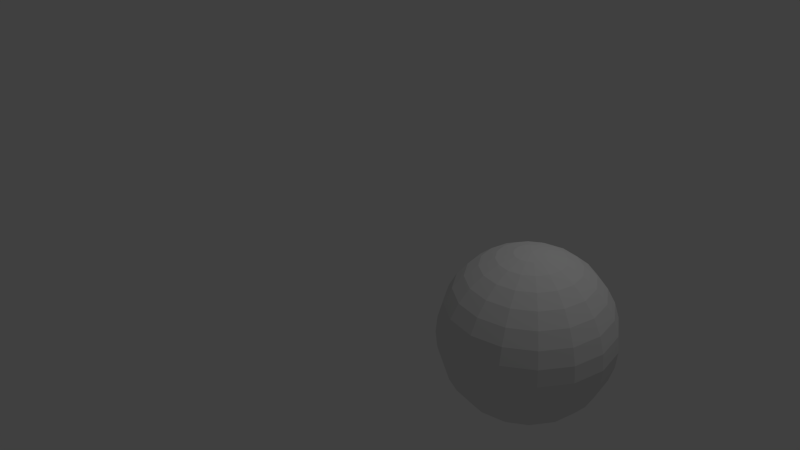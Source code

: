 # Source: basketball.blend  (saved by Blender 2.72.0; exported with 4.5.12 LTS)
import bpy
from mathutils import Matrix  # noqa: F401  (used for matrix-valued properties, if any)

bpy.ops.wm.read_factory_settings(use_empty=True)
scene = bpy.context.scene
scene.name = 'Scene'

# ---- collections
col_collection_1 = bpy.data.collections.new('Collection 1'); scene.collection.children.link(col_collection_1)

# ---- world
world_world = bpy.data.worlds.new('World'); scene.world = world_world
world_world.color = (0.05088, 0.05088, 0.05088)
world_world.use_sun_shadow = False
world_world.sun_shadow_jitter_overblur = 0.0
world_world.cycles.sampling_method = 'MANUAL'
world_world.cycles.sample_map_resolution = 256

# ---- cameras
cam_camera = bpy.data.cameras.new('Camera')
cam_camera.clip_end = 100.0
cam_camera.lens = 35.0
cam_camera.sensor_width = 32.0
cam_camera.sensor_height = 18.0
cam_camera.ortho_scale = 7.314
cam_camera.dof.focus_distance = 0.0
cam_camera.dof.aperture_fstop = 128.0

# ---- lights
light_lamp = bpy.data.lights.new('Lamp', 'POINT')
light_lamp.transmission_factor = 0.0
light_lamp.cutoff_distance = 30.0
light_lamp.energy = 100.0
light_lamp.shadow_buffer_clip_start = 1.001
light_lamp.shadow_soft_size = 0.1
light_lamp.shadow_maximum_resolution = 0.006
light_lamp.use_absolute_resolution = True
light_lamp.cycles.use_multiple_importance_sampling = False

# ---- meshes
me_sphere_001 = bpy.data.meshes.new('Sphere.001')
me_sphere_001.from_pydata([(-0.1951, 0.0, 0.9808), (-0.3827, 0.0, 0.9239), (-0.5556, 0.0, 0.8315), (-0.7071, 0.0, 0.7071), (-0.8315, 0.0, 0.5556), (-0.9239, 0.0, 0.3827), (-0.9808, 0.0, 0.1951), (-1.0, 0.0, 7.55e-08), (-0.9808, 0.0, -0.1951), (-0.9239, 0.0, -0.3827), (-0.8315, 0.0, -0.5556), (-0.7071, 0.0, -0.7071), (-0.5556, 0.0, -0.8315), (-0.3827, 0.0, -0.9239), (-0.1951, 0.0, -0.9808), (-0.1802, 0.07466, 0.9808), (-0.3536, 0.1464, 0.9239), (-0.5133, 0.2126, 0.8315), (-0.6533, 0.2706, 0.7071), (-0.7682, 0.3182, 0.5556), (-0.8536, 0.3536, 0.3827), (-0.9061, 0.3753, 0.1951), (-0.9239, 0.3827, 7.55e-08), (-0.9061, 0.3753, -0.1951), (-0.8536, 0.3536, -0.3827), (-0.7682, 0.3182, -0.5556), (-0.6533, 0.2706, -0.7071), (-0.5133, 0.2126, -0.8315), (-0.3536, 0.1464, -0.9239), (-0.1802, 0.07466, -0.9808), (3.258e-07, 0.0, -1.0), (-0.1379, 0.1379, 0.9808), (-0.2706, 0.2706, 0.9239), (-0.3928, 0.3928, 0.8315), (-0.5, 0.5, 0.7071), (-0.5879, 0.5879, 0.5556), (-0.6533, 0.6533, 0.3827), (-0.6935, 0.6935, 0.1951), (-0.7071, 0.7071, 7.55e-08), (-0.6935, 0.6935, -0.1951), (-0.6533, 0.6533, -0.3827), (-0.5879, 0.5879, -0.5556), (-0.5, 0.5, -0.7071), (-0.3928, 0.3928, -0.8315), (-0.2706, 0.2706, -0.9239), (-0.1379, 0.1379, -0.9808), (-0.07466, 0.1802, 0.9808), (-0.1464, 0.3536, 0.9239), (-0.2126, 0.5133, 0.8315), (-0.2706, 0.6533, 0.7071), (-0.3182, 0.7682, 0.5556), (-0.3536, 0.8536, 0.3827), (-0.3753, 0.9061, 0.1951), (-0.3827, 0.9239, 7.55e-08), (-0.3753, 0.9061, -0.1951), (-0.3536, 0.8536, -0.3827), (-0.3182, 0.7682, -0.5556), (-0.2706, 0.6533, -0.7071), (-0.2126, 0.5133, -0.8315), (-0.1464, 0.3536, -0.9239), (-0.07466, 0.1802, -0.9808), (3.452e-07, 0.1951, 0.9808), (3.824e-07, 0.3827, 0.9239), (3.824e-07, 0.5556, 0.8315), (3.973e-07, 0.7071, 0.7071), (4.122e-07, 0.8315, 0.5556), (3.824e-07, 0.9239, 0.3827), (3.824e-07, 0.9808, 0.1951), (4.42e-07, 1.0, 7.55e-08), (3.824e-07, 0.9808, -0.1951), (4.42e-07, 0.9239, -0.3827), (4.122e-07, 0.8315, -0.5556), (3.973e-07, 0.7071, -0.7071), (3.824e-07, 0.5556, -0.8315), (3.973e-07, 0.3827, -0.9239), (3.452e-07, 0.1951, -0.9808), (0.07466, 0.1802, 0.9808), (0.1464, 0.3536, 0.9239), (0.2126, 0.5133, 0.8315), (0.2706, 0.6533, 0.7071), (0.3182, 0.7682, 0.5556), (0.3536, 0.8536, 0.3827), (0.3753, 0.9061, 0.1951), (0.3827, 0.9239, 7.55e-08), (0.3753, 0.9061, -0.1951), (0.3536, 0.8536, -0.3827), (0.3182, 0.7682, -0.5556), (0.2706, 0.6533, -0.7071), (0.2126, 0.5133, -0.8315), (0.1464, 0.3536, -0.9239), (0.07466, 0.1802, -0.9808), (0.138, 0.1379, 0.9808), (0.2706, 0.2706, 0.9239), (0.3928, 0.3928, 0.8315), (0.5, 0.5, 0.7071), (0.5879, 0.5879, 0.5556), (0.6533, 0.6533, 0.3827), (0.6935, 0.6935, 0.1951), (0.7071, 0.7071, 7.55e-08), (0.6935, 0.6935, -0.1951), (0.6533, 0.6533, -0.3827), (0.5879, 0.5879, -0.5556), (0.5, 0.5, -0.7071), (0.3928, 0.3928, -0.8315), (0.2706, 0.2706, -0.9239), (0.138, 0.1379, -0.9808), (0.1802, 0.07466, 0.9808), (0.3536, 0.1464, 0.9239), (0.5133, 0.2126, 0.8315), (0.6533, 0.2706, 0.7071), (0.7682, 0.3182, 0.5556), (0.8536, 0.3536, 0.3827), (0.9061, 0.3753, 0.1951), (0.9239, 0.3827, 7.55e-08), (0.9061, 0.3753, -0.1951), (0.8536, 0.3536, -0.3827), (0.7682, 0.3182, -0.5556), (0.6533, 0.2706, -0.7071), (0.5133, 0.2126, -0.8315), (0.3536, 0.1464, -0.9239), (0.1802, 0.07466, -0.9808), (0.1951, -6.902e-08, 0.9808), (0.3827, -1.137e-07, 0.9239), (0.5556, -1.435e-07, 0.8315), (0.7071, -8.392e-08, 0.7071), (0.8315, -2.329e-07, 0.5556), (0.9239, -2.031e-07, 0.3827), (0.9808, -1.435e-07, 0.1951), (1.0, -2.329e-07, 7.55e-08), (0.9808, -1.435e-07, -0.1951), (0.9239, -2.627e-07, -0.3827), (0.8315, -2.329e-07, -0.5556), (0.7071, -8.392e-08, -0.7071), (0.5556, -1.584e-07, -0.8315), (0.3827, -1.733e-07, -0.9239), (0.1951, -5.412e-08, -0.9808), (0.1802, -0.07466, 0.9808), (0.3536, -0.1464, 0.9239), (0.5133, -0.2126, 0.8315), (0.6533, -0.2706, 0.7071), (0.7682, -0.3182, 0.5556), (0.8536, -0.3536, 0.3827), (0.9061, -0.3753, 0.1951), (0.9239, -0.3827, 7.55e-08), (0.9061, -0.3753, -0.1951), (0.8536, -0.3536, -0.3827), (0.7682, -0.3182, -0.5556), (0.6533, -0.2706, -0.7071), (0.5133, -0.2126, -0.8315), (0.3536, -0.1464, -0.9239), (0.1802, -0.07466, -0.9808), (0.138, -0.1379, 0.9808), (0.2706, -0.2706, 0.9239), (0.3928, -0.3928, 0.8315), (0.5, -0.5, 0.7071), (0.5879, -0.5879, 0.5556), (0.6533, -0.6533, 0.3827), (0.6935, -0.6935, 0.1951), (0.7071, -0.7071, 7.55e-08), (0.6935, -0.6935, -0.1951), (0.6533, -0.6533, -0.3827), (0.5879, -0.5879, -0.5556), (0.5, -0.5, -0.7071), (0.3928, -0.3928, -0.8315), (0.2706, -0.2706, -0.9239), (0.138, -0.1379, -0.9808), (0.07466, -0.1802, 0.9808), (0.1464, -0.3536, 0.9239), (0.2126, -0.5133, 0.8315), (0.2706, -0.6533, 0.7071), (0.3182, -0.7682, 0.5556), (0.3536, -0.8536, 0.3827), (0.3753, -0.9061, 0.1951), (0.3827, -0.9239, 7.55e-08), (0.3753, -0.9061, -0.1951), (0.3536, -0.8536, -0.3827), (0.3182, -0.7682, -0.5556), (0.2706, -0.6533, -0.7071), (0.2126, -0.5133, -0.8315), (0.1464, -0.3536, -0.9239), (0.07466, -0.1802, -0.9808), (2.409e-07, -0.1951, 0.9808), (1.738e-07, -0.3827, 0.9239), (6.951e-08, -0.5556, 0.8315), (8.441e-08, -0.7071, 0.7071), (-9.441e-08, -0.8315, 0.5556), (-3.48e-08, -0.9239, 0.3827), (5.461e-08, -0.9808, 0.1951), (-6.46e-08, -1.0, 7.55e-08), (5.461e-08, -0.9808, -0.1951), (-6.46e-08, -0.9239, -0.3827), (-9.441e-08, -0.8315, -0.5556), (8.441e-08, -0.7071, -0.7071), (6.951e-08, -0.5556, -0.8315), (9.931e-08, -0.3827, -0.9239), (2.632e-07, -0.1951, -0.9808), (2.011e-07, -3.01e-07, 1.0), (-0.07466, -0.1802, 0.9808), (-0.1464, -0.3536, 0.9239), (-0.2126, -0.5133, 0.8315), (-0.2706, -0.6533, 0.7071), (-0.3182, -0.7682, 0.5556), (-0.3536, -0.8536, 0.3827), (-0.3753, -0.9061, 0.1951), (-0.3827, -0.9239, 7.55e-08), (-0.3753, -0.9061, -0.1951), (-0.3536, -0.8536, -0.3827), (-0.3182, -0.7682, -0.5556), (-0.2706, -0.6533, -0.7071), (-0.2126, -0.5133, -0.8315), (-0.1464, -0.3536, -0.9239), (-0.07466, -0.1802, -0.9808), (-0.1379, -0.1379, 0.9808), (-0.2706, -0.2706, 0.9239), (-0.3928, -0.3928, 0.8315), (-0.5, -0.5, 0.7071), (-0.5879, -0.5879, 0.5556), (-0.6533, -0.6533, 0.3827), (-0.6935, -0.6935, 0.1951), (-0.7071, -0.7071, 7.55e-08), (-0.6935, -0.6935, -0.1951), (-0.6533, -0.6533, -0.3827), (-0.5879, -0.5879, -0.5556), (-0.5, -0.5, -0.7071), (-0.3928, -0.3928, -0.8315), (-0.2706, -0.2706, -0.9239), (-0.1379, -0.1379, -0.9808), (-0.1802, -0.07466, 0.9808), (-0.3536, -0.1464, 0.9239), (-0.5133, -0.2126, 0.8315), (-0.6533, -0.2706, 0.7071), (-0.7682, -0.3182, 0.5556), (-0.8536, -0.3536, 0.3827), (-0.9061, -0.3753, 0.1951), (-0.9239, -0.3827, 7.55e-08), (-0.9061, -0.3753, -0.1951), (-0.8536, -0.3536, -0.3827), (-0.7682, -0.3182, -0.5556), (-0.6533, -0.2706, -0.7071), (-0.5133, -0.2126, -0.8315), (-0.3536, -0.1464, -0.9239), (-0.1802, -0.07466, -0.9808)], [], [(2, 1, 16, 17), (13, 12, 27, 28), (11, 10, 25, 26), (9, 8, 23, 24), (7, 6, 21, 22), (5, 4, 19, 20), (3, 2, 17, 18), (14, 13, 28, 29), (1, 0, 15, 16), (12, 11, 26, 27), (10, 9, 24, 25), (8, 7, 22, 23), (6, 5, 20, 21), (4, 3, 18, 19), (23, 22, 38, 39), (21, 20, 36, 37), (19, 18, 34, 35), (17, 16, 32, 33), (28, 27, 43, 44), (26, 25, 41, 42), (24, 23, 39, 40), (22, 21, 37, 38), (20, 19, 35, 36), (18, 17, 33, 34), (29, 28, 44, 45), (16, 15, 31, 32), (27, 26, 42, 43), (25, 24, 40, 41), (39, 38, 53, 54), (37, 36, 51, 52), (35, 34, 49, 50), (33, 32, 47, 48), (44, 43, 58, 59), (42, 41, 56, 57), (40, 39, 54, 55), (38, 37, 52, 53), (36, 35, 50, 51), (34, 33, 48, 49), (45, 44, 59, 60), (32, 31, 46, 47), (43, 42, 57, 58), (41, 40, 55, 56), (54, 53, 68, 69), (52, 51, 66, 67), (50, 49, 64, 65), (48, 47, 62, 63), (59, 58, 73, 74), (57, 56, 71, 72), (55, 54, 69, 70), (53, 52, 67, 68), (51, 50, 65, 66), (49, 48, 63, 64), (60, 59, 74, 75), (47, 46, 61, 62), (58, 57, 72, 73), (56, 55, 70, 71), (69, 68, 83, 84), (67, 66, 81, 82), (65, 64, 79, 80), (63, 62, 77, 78), (74, 73, 88, 89), (72, 71, 86, 87), (70, 69, 84, 85), (68, 67, 82, 83), (66, 65, 80, 81), (64, 63, 78, 79), (75, 74, 89, 90), (62, 61, 76, 77), (73, 72, 87, 88), (71, 70, 85, 86), (84, 83, 98, 99), (82, 81, 96, 97), (80, 79, 94, 95), (78, 77, 92, 93), (89, 88, 103, 104), (87, 86, 101, 102), (85, 84, 99, 100), (83, 82, 97, 98), (81, 80, 95, 96), (79, 78, 93, 94), (90, 89, 104, 105), (77, 76, 91, 92), (88, 87, 102, 103), (86, 85, 100, 101), (99, 98, 113, 114), (97, 96, 111, 112), (95, 94, 109, 110), (93, 92, 107, 108), (104, 103, 118, 119), (102, 101, 116, 117), (100, 99, 114, 115), (98, 97, 112, 113), (96, 95, 110, 111), (94, 93, 108, 109), (105, 104, 119, 120), (92, 91, 106, 107), (103, 102, 117, 118), (101, 100, 115, 116), (114, 113, 128, 129), (112, 111, 126, 127), (110, 109, 124, 125), (108, 107, 122, 123), (119, 118, 133, 134), (117, 116, 131, 132), (115, 114, 129, 130), (113, 112, 127, 128), (111, 110, 125, 126), (109, 108, 123, 124), (120, 119, 134, 135), (107, 106, 121, 122), (118, 117, 132, 133), (116, 115, 130, 131), (129, 128, 143, 144), (127, 126, 141, 142), (125, 124, 139, 140), (123, 122, 137, 138), (134, 133, 148, 149), (132, 131, 146, 147), (130, 129, 144, 145), (128, 127, 142, 143), (126, 125, 140, 141), (124, 123, 138, 139), (135, 134, 149, 150), (122, 121, 136, 137), (133, 132, 147, 148), (131, 130, 145, 146), (144, 143, 158, 159), (142, 141, 156, 157), (140, 139, 154, 155), (138, 137, 152, 153), (149, 148, 163, 164), (147, 146, 161, 162), (145, 144, 159, 160), (143, 142, 157, 158), (141, 140, 155, 156), (139, 138, 153, 154), (150, 149, 164, 165), (137, 136, 151, 152), (148, 147, 162, 163), (146, 145, 160, 161), (159, 158, 173, 174), (157, 156, 171, 172), (155, 154, 169, 170), (153, 152, 167, 168), (164, 163, 178, 179), (162, 161, 176, 177), (160, 159, 174, 175), (158, 157, 172, 173), (156, 155, 170, 171), (154, 153, 168, 169), (165, 164, 179, 180), (152, 151, 166, 167), (163, 162, 177, 178), (161, 160, 175, 176), (174, 173, 188, 189), (172, 171, 186, 187), (170, 169, 184, 185), (168, 167, 182, 183), (179, 178, 193, 194), (177, 176, 191, 192), (175, 174, 189, 190), (173, 172, 187, 188), (171, 170, 185, 186), (169, 168, 183, 184), (180, 179, 194, 195), (167, 166, 181, 182), (178, 177, 192, 193), (176, 175, 190, 191), (189, 188, 204, 205), (187, 186, 202, 203), (185, 184, 200, 201), (183, 182, 198, 199), (194, 193, 209, 210), (192, 191, 207, 208), (190, 189, 205, 206), (188, 187, 203, 204), (186, 185, 201, 202), (184, 183, 199, 200), (195, 194, 210, 211), (182, 181, 197, 198), (193, 192, 208, 209), (191, 190, 206, 207), (205, 204, 219, 220), (203, 202, 217, 218), (201, 200, 215, 216), (199, 198, 213, 214), (210, 209, 224, 225), (208, 207, 222, 223), (206, 205, 220, 221), (204, 203, 218, 219), (202, 201, 216, 217), (200, 199, 214, 215), (211, 210, 225, 226), (198, 197, 212, 213), (209, 208, 223, 224), (207, 206, 221, 222), (220, 219, 234, 235), (218, 217, 232, 233), (216, 215, 230, 231), (214, 213, 228, 229), (225, 224, 239, 240), (223, 222, 237, 238), (221, 220, 235, 236), (219, 218, 233, 234), (217, 216, 231, 232), (215, 214, 229, 230), (226, 225, 240, 241), (213, 212, 227, 228), (224, 223, 238, 239), (222, 221, 236, 237), (0, 196, 15), (30, 14, 29), (30, 29, 45), (15, 196, 31), (30, 45, 60), (31, 196, 46), (30, 60, 75), (46, 196, 61), (30, 75, 90), (61, 196, 76), (30, 90, 105), (76, 196, 91), (30, 105, 120), (91, 196, 106), (30, 120, 135), (106, 196, 121), (30, 135, 150), (121, 196, 136), (30, 150, 165), (136, 196, 151), (30, 165, 180), (151, 196, 166), (30, 180, 195), (166, 196, 181), (30, 195, 211), (181, 196, 197), (30, 211, 226), (197, 196, 212), (30, 226, 241), (212, 196, 227), (235, 234, 7, 8), (233, 232, 5, 6), (231, 230, 3, 4), (30, 241, 14), (229, 228, 1, 2), (240, 239, 12, 13), (227, 196, 0), (238, 237, 10, 11), (236, 235, 8, 9), (234, 233, 6, 7), (232, 231, 4, 5), (230, 229, 2, 3), (241, 240, 13, 14), (228, 227, 0, 1), (239, 238, 11, 12), (237, 236, 9, 10)])
_uv = me_sphere_001.uv_layers.new(name='UVMap')
_uv.uv.foreach_set('vector', [0.5316, 0.03199, 0.5812, 0.03199, 0.5812, 0.08167, 0.5316, 0.08167, 0.5316, 0.03199, 0.5812, 0.03199, 0.5812, 0.08167, 0.5316, 0.08167, 0.5316, 0.03199, 0.5812, 0.03199, 0.5812, 0.08167, 0.5316, 0.08167, 0.5316, 0.03199, 0.5812, 0.03199, 0.5812, 0.08167, 0.5316, 0.08167, 0.5316, 0.03199, 0.5812, 0.03199, 0.5812, 0.08167, 0.5316, 0.08167, 0.5316, 0.03199, 0.5812, 0.03199, 0.5812, 0.08167, 0.5316, 0.08167, 0.5316, 0.03199, 0.5812, 0.03199, 0.5812, 0.08167, 0.5316, 0.08167, 0.5316, 0.03199, 0.5812, 0.03199, 0.5812, 0.08167, 0.5316, 0.08167, 0.5316, 0.03199, 0.5812, 0.03199, 0.5812, 0.08167, 0.5316, 0.08167, 0.5316, 0.03199, 0.5812, 0.03199, 0.5812, 0.08167, 0.5316, 0.08167, 0.5316, 0.03199, 0.5812, 0.03199, 0.5812, 0.08167, 0.5316, 0.08167, 0.5316, 0.03199, 0.5812, 0.03199, 0.5812, 0.08167, 0.5316, 0.08167, 0.5316, 0.03199, 0.5812, 0.03199, 0.5812, 0.08167, 0.5316, 0.08167, 0.5316, 0.03199, 0.5812, 0.03199, 0.5812, 0.08167, 0.5316, 0.08167, 0.5316, 0.03199, 0.5812, 0.03199, 0.5812, 0.08167, 0.5316, 0.08167, 0.5316, 0.03199, 0.5812, 0.03199, 0.5812, 0.08167, 0.5316, 0.08167, 0.5316, 0.03199, 0.5812, 0.03199, 0.5812, 0.08167, 0.5316, 0.08167, 0.5316, 0.03199, 0.5812, 0.03199, 0.5812, 0.08167, 0.5316, 0.08167, 0.5316, 0.03199, 0.5812, 0.03199, 0.5812, 0.08167, 0.5316, 0.08167, 0.5316, 0.03199, 0.5812, 0.03199, 0.5812, 0.08167, 0.5316, 0.08167, 0.5316, 0.03199, 0.5812, 0.03199, 0.5812, 0.08167, 0.5316, 0.08167, 0.5316, 0.03199, 0.5812, 0.03199, 0.5812, 0.08167, 0.5316, 0.08167, 0.5316, 0.03199, 0.5812, 0.03199, 0.5812, 0.08167, 0.5316, 0.08167, 0.5316, 0.03199, 0.5812, 0.03199, 0.5812, 0.08167, 0.5316, 0.08167, 0.5316, 0.03199, 0.5812, 0.03199, 0.5812, 0.08167, 0.5316, 0.08167, 0.5316, 0.03199, 0.5812, 0.03199, 0.5812, 0.08167, 0.5316, 0.08167, 0.5316, 0.03199, 0.5812, 0.03199, 0.5812, 0.08167, 0.5316, 0.08167, 0.5316, 0.03199, 0.5812, 0.03199, 0.5812, 0.08167, 0.5316, 0.08167, 0.05213, 0.6645, 0.1018, 0.6645, 0.1018, 0.7142, 0.05213, 0.7142, 0.05213, 0.6645, 0.1018, 0.6645, 0.1018, 0.7142, 0.05213, 0.7142, 0.05213, 0.6645, 0.1018, 0.6645, 0.1018, 0.7142, 0.05213, 0.7142, 0.05213, 0.6645, 0.1018, 0.6645, 0.1018, 0.7142, 0.05213, 0.7142, 0.05213, 0.6645, 0.1018, 0.6645, 0.1018, 0.7142, 0.05213, 0.7142, 0.05213, 0.6645, 0.1018, 0.6645, 0.1018, 0.7142, 0.05213, 0.7142, 0.05213, 0.6645, 0.1018, 0.6645, 0.1018, 0.7142, 0.05213, 0.7142, 0.05213, 0.6645, 0.1018, 0.6645, 0.1018, 0.7142, 0.05213, 0.7142, 0.05213, 0.6645, 0.1018, 0.6645, 0.1018, 0.7142, 0.05213, 0.7142, 0.05213, 0.6645, 0.1018, 0.6645, 0.1018, 0.7142, 0.05213, 0.7142, 0.05213, 0.6645, 0.1018, 0.6645, 0.1018, 0.7142, 0.05213, 0.7142, 0.05213, 0.6645, 0.1018, 0.6645, 0.1018, 0.7142, 0.05213, 0.7142, 0.05213, 0.6645, 0.1018, 0.6645, 0.1018, 0.7142, 0.05213, 0.7142, 0.05213, 0.6645, 0.1018, 0.6645, 0.1018, 0.7142, 0.05213, 0.7142, 0.05213, 0.6645, 0.1018, 0.6645, 0.1018, 0.7142, 0.05213, 0.7142, 0.05213, 0.6645, 0.1018, 0.6645, 0.1018, 0.7142, 0.05213, 0.7142, 0.05213, 0.6645, 0.1018, 0.6645, 0.1018, 0.7142, 0.05213, 0.7142, 0.05213, 0.6645, 0.1018, 0.6645, 0.1018, 0.7142, 0.05213, 0.7142, 0.05213, 0.6645, 0.1018, 0.6645, 0.1018, 0.7142, 0.05213, 0.7142, 0.05213, 0.6645, 0.1018, 0.6645, 0.1018, 0.7142, 0.05213, 0.7142, 0.05213, 0.6645, 0.1018, 0.6645, 0.1018, 0.7142, 0.05213, 0.7142, 0.05213, 0.6645, 0.1018, 0.6645, 0.1018, 0.7142, 0.05213, 0.7142, 0.05213, 0.6645, 0.1018, 0.6645, 0.1018, 0.7142, 0.05213, 0.7142, 0.05213, 0.6645, 0.1018, 0.6645, 0.1018, 0.7142, 0.05213, 0.7142, 0.05213, 0.6645, 0.1018, 0.6645, 0.1018, 0.7142, 0.05213, 0.7142, 0.05213, 0.6645, 0.1018, 0.6645, 0.1018, 0.7142, 0.05213, 0.7142, 0.05213, 0.6645, 0.1018, 0.6645, 0.1018, 0.7142, 0.05213, 0.7142, 0.05213, 0.6645, 0.1018, 0.6645, 0.1018, 0.7142, 0.05213, 0.7142, 0.5316, 0.03199, 0.5812, 0.03199, 0.5812, 0.08167, 0.5316, 0.08167, 0.5316, 0.03199, 0.5812, 0.03199, 0.5812, 0.08167, 0.5316, 0.08167, 0.5316, 0.03199, 0.5812, 0.03199, 0.5812, 0.08167, 0.5316, 0.08167, 0.5316, 0.03199, 0.5812, 0.03199, 0.5812, 0.08167, 0.5316, 0.08167, 0.5316, 0.03199, 0.5812, 0.03199, 0.5812, 0.08167, 0.5316, 0.08167, 0.5316, 0.03199, 0.5812, 0.03199, 0.5812, 0.08167, 0.5316, 0.08167, 0.5316, 0.03199, 0.5812, 0.03199, 0.5812, 0.08167, 0.5316, 0.08167, 0.5316, 0.03199, 0.5812, 0.03199, 0.5812, 0.08167, 0.5316, 0.08167, 0.5316, 0.03199, 0.5812, 0.03199, 0.5812, 0.08167, 0.5316, 0.08167, 0.5316, 0.03199, 0.5812, 0.03199, 0.5812, 0.08167, 0.5316, 0.08167, 0.5316, 0.03199, 0.5812, 0.03199, 0.5812, 0.08167, 0.5316, 0.08167, 0.5316, 0.03199, 0.5812, 0.03199, 0.5812, 0.08167, 0.5316, 0.08167, 0.5316, 0.03199, 0.5812, 0.03199, 0.5812, 0.08167, 0.5316, 0.08167, 0.5316, 0.03199, 0.5812, 0.03199, 0.5812, 0.08167, 0.5316, 0.08167, 0.5316, 0.03199, 0.5812, 0.03199, 0.5812, 0.08167, 0.5316, 0.08167, 0.5316, 0.03199, 0.5812, 0.03199, 0.5812, 0.08167, 0.5316, 0.08167, 0.5316, 0.03199, 0.5812, 0.03199, 0.5812, 0.08167, 0.5316, 0.08167, 0.5316, 0.03199, 0.5812, 0.03199, 0.5812, 0.08167, 0.5316, 0.08167, 0.5316, 0.03199, 0.5812, 0.03199, 0.5812, 0.08167, 0.5316, 0.08167, 0.5316, 0.03199, 0.5812, 0.03199, 0.5812, 0.08167, 0.5316, 0.08167, 0.5316, 0.03199, 0.5812, 0.03199, 0.5812, 0.08167, 0.5316, 0.08167, 0.5316, 0.03199, 0.5812, 0.03199, 0.5812, 0.08167, 0.5316, 0.08167, 0.5316, 0.03199, 0.5812, 0.03199, 0.5812, 0.08167, 0.5316, 0.08167, 0.5316, 0.03199, 0.5812, 0.03199, 0.5812, 0.08167, 0.5316, 0.08167, 0.5316, 0.03199, 0.5812, 0.03199, 0.5812, 0.08167, 0.5316, 0.08167, 0.5316, 0.03199, 0.5812, 0.03199, 0.5812, 0.08167, 0.5316, 0.08167, 0.5316, 0.03199, 0.5812, 0.03199, 0.5812, 0.08167, 0.5316, 0.08167, 0.5316, 0.03199, 0.5812, 0.03199, 0.5812, 0.08167, 0.5316, 0.08167, 0.5477, 0.4147, 0.5974, 0.4147, 0.5974, 0.4644, 0.5477, 0.4644, 0.5477, 0.4147, 0.5974, 0.4147, 0.5974, 0.4644, 0.5477, 0.4644, 0.5477, 0.4147, 0.5974, 0.4147, 0.5974, 0.4644, 0.5477, 0.4644, 0.5477, 0.4147, 0.5974, 0.4147, 0.5974, 0.4644, 0.5477, 0.4644, 0.5477, 0.4147, 0.5974, 0.4147, 0.5974, 0.4644, 0.5477, 0.4644, 0.5477, 0.4147, 0.5974, 0.4147, 0.5974, 0.4644, 0.5477, 0.4644, 0.5477, 0.4147, 0.5974, 0.4147, 0.5974, 0.4644, 0.5477, 0.4644, 0.5477, 0.4147, 0.5974, 0.4147, 0.5974, 0.4644, 0.5477, 0.4644, 0.5477, 0.4147, 0.5974, 0.4147, 0.5974, 0.4644, 0.5477, 0.4644, 0.5477, 0.4147, 0.5974, 0.4147, 0.5974, 0.4644, 0.5477, 0.4644, 0.5477, 0.4147, 0.5974, 0.4147, 0.5974, 0.4644, 0.5477, 0.4644, 0.5477, 0.4147, 0.5974, 0.4147, 0.5974, 0.4644, 0.5477, 0.4644, 0.5477, 0.4147, 0.5974, 0.4147, 0.5974, 0.4644, 0.5477, 0.4644, 0.5477, 0.4147, 0.5974, 0.4147, 0.5974, 0.4644, 0.5477, 0.4644, 0.5477, 0.4147, 0.5974, 0.4147, 0.5974, 0.4644, 0.5477, 0.4644, 0.5477, 0.4147, 0.5974, 0.4147, 0.5974, 0.4644, 0.5477, 0.4644, 0.5477, 0.4147, 0.5974, 0.4147, 0.5974, 0.4644, 0.5477, 0.4644, 0.5477, 0.4147, 0.5974, 0.4147, 0.5974, 0.4644, 0.5477, 0.4644, 0.5477, 0.4147, 0.5974, 0.4147, 0.5974, 0.4644, 0.5477, 0.4644, 0.5477, 0.4147, 0.5974, 0.4147, 0.5974, 0.4644, 0.5477, 0.4644, 0.5477, 0.4147, 0.5974, 0.4147, 0.5974, 0.4644, 0.5477, 0.4644, 0.5477, 0.4147, 0.5974, 0.4147, 0.5974, 0.4644, 0.5477, 0.4644, 0.5477, 0.4147, 0.5974, 0.4147, 0.5974, 0.4644, 0.5477, 0.4644, 0.5477, 0.4147, 0.5974, 0.4147, 0.5974, 0.4644, 0.5477, 0.4644, 0.5477, 0.4147, 0.5974, 0.4147, 0.5974, 0.4644, 0.5477, 0.4644, 0.5477, 0.4147, 0.5974, 0.4147, 0.5974, 0.4644, 0.5477, 0.4644, 0.5477, 0.4147, 0.5974, 0.4147, 0.5974, 0.4644, 0.5477, 0.4644, 0.5477, 0.4147, 0.5974, 0.4147, 0.5974, 0.4644, 0.5477, 0.4644, 0.5316, 0.03199, 0.5812, 0.03199, 0.5812, 0.08167, 0.5316, 0.08167, 0.5316, 0.03199, 0.5812, 0.03199, 0.5812, 0.08167, 0.5316, 0.08167, 0.5316, 0.03199, 0.5812, 0.03199, 0.5812, 0.08167, 0.5316, 0.08167, 0.5316, 0.03199, 0.5812, 0.03199, 0.5812, 0.08167, 0.5316, 0.08167, 0.5316, 0.03199, 0.5812, 0.03199, 0.5812, 0.08167, 0.5316, 0.08167, 0.5316, 0.03199, 0.5812, 0.03199, 0.5812, 0.08167, 0.5316, 0.08167, 0.5316, 0.03199, 0.5812, 0.03199, 0.5812, 0.08167, 0.5316, 0.08167, 0.5316, 0.03199, 0.5812, 0.03199, 0.5812, 0.08167, 0.5316, 0.08167, 0.5316, 0.03199, 0.5812, 0.03199, 0.5812, 0.08167, 0.5316, 0.08167, 0.5316, 0.03199, 0.5812, 0.03199, 0.5812, 0.08167, 0.5316, 0.08167, 0.5316, 0.03199, 0.5812, 0.03199, 0.5812, 0.08167, 0.5316, 0.08167, 0.5316, 0.03199, 0.5812, 0.03199, 0.5812, 0.08167, 0.5316, 0.08167, 0.5316, 0.03199, 0.5812, 0.03199, 0.5812, 0.08167, 0.5316, 0.08167, 0.5316, 0.03199, 0.5812, 0.03199, 0.5812, 0.08167, 0.5316, 0.08167, 0.5316, 0.03199, 0.5812, 0.03199, 0.5812, 0.08167, 0.5316, 0.08167, 0.5316, 0.03199, 0.5812, 0.03199, 0.5812, 0.08167, 0.5316, 0.08167, 0.5316, 0.03199, 0.5812, 0.03199, 0.5812, 0.08167, 0.5316, 0.08167, 0.5316, 0.03199, 0.5812, 0.03199, 0.5812, 0.08167, 0.5316, 0.08167, 0.5316, 0.03199, 0.5812, 0.03199, 0.5812, 0.08167, 0.5316, 0.08167, 0.5316, 0.03199, 0.5812, 0.03199, 0.5812, 0.08167, 0.5316, 0.08167, 0.5316, 0.03199, 0.5812, 0.03199, 0.5812, 0.08167, 0.5316, 0.08167, 0.5316, 0.03199, 0.5812, 0.03199, 0.5812, 0.08167, 0.5316, 0.08167, 0.5316, 0.03199, 0.5812, 0.03199, 0.5812, 0.08167, 0.5316, 0.08167, 0.5316, 0.03199, 0.5812, 0.03199, 0.5812, 0.08167, 0.5316, 0.08167, 0.5316, 0.03199, 0.5812, 0.03199, 0.5812, 0.08167, 0.5316, 0.08167, 0.5316, 0.03199, 0.5812, 0.03199, 0.5812, 0.08167, 0.5316, 0.08167, 0.5316, 0.03199, 0.5812, 0.03199, 0.5812, 0.08167, 0.5316, 0.08167, 0.5316, 0.03199, 0.5812, 0.03199, 0.5812, 0.08167, 0.5316, 0.08167, 0.04408, 0.6685, 0.09375, 0.6685, 0.09375, 0.7182, 0.04408, 0.7182, 0.04408, 0.6685, 0.09375, 0.6685, 0.09375, 0.7182, 0.04408, 0.7182, 0.04408, 0.6685, 0.09375, 0.6685, 0.09375, 0.7182, 0.04408, 0.7182, 0.04408, 0.6685, 0.09375, 0.6685, 0.09375, 0.7182, 0.04408, 0.7182, 0.04408, 0.6685, 0.09375, 0.6685, 0.09375, 0.7182, 0.04408, 0.7182, 0.04408, 0.6685, 0.09375, 0.6685, 0.09375, 0.7182, 0.04408, 0.7182, 0.04408, 0.6685, 0.09375, 0.6685, 0.09375, 0.7182, 0.04408, 0.7182, 0.04408, 0.6685, 0.09375, 0.6685, 0.09375, 0.7182, 0.04408, 0.7182, 0.04408, 0.6685, 0.09375, 0.6685, 0.09375, 0.7182, 0.04408, 0.7182, 0.04408, 0.6685, 0.09375, 0.6685, 0.09375, 0.7182, 0.04408, 0.7182, 0.04408, 0.6685, 0.09375, 0.6685, 0.09375, 0.7182, 0.04408, 0.7182, 0.04408, 0.6685, 0.09375, 0.6685, 0.09375, 0.7182, 0.04408, 0.7182, 0.04408, 0.6685, 0.09375, 0.6685, 0.09375, 0.7182, 0.04408, 0.7182, 0.04408, 0.6685, 0.09375, 0.6685, 0.09375, 0.7182, 0.04408, 0.7182, 0.04408, 0.6685, 0.09375, 0.6685, 0.09375, 0.7182, 0.04408, 0.7182, 0.04408, 0.6685, 0.09375, 0.6685, 0.09375, 0.7182, 0.04408, 0.7182, 0.04408, 0.6685, 0.09375, 0.6685, 0.09375, 0.7182, 0.04408, 0.7182, 0.04408, 0.6685, 0.09375, 0.6685, 0.09375, 0.7182, 0.04408, 0.7182, 0.04408, 0.6685, 0.09375, 0.6685, 0.09375, 0.7182, 0.04408, 0.7182, 0.04408, 0.6685, 0.09375, 0.6685, 0.09375, 0.7182, 0.04408, 0.7182, 0.04408, 0.6685, 0.09375, 0.6685, 0.09375, 0.7182, 0.04408, 0.7182, 0.04408, 0.6685, 0.09375, 0.6685, 0.09375, 0.7182, 0.04408, 0.7182, 0.04408, 0.6685, 0.09375, 0.6685, 0.09375, 0.7182, 0.04408, 0.7182, 0.04408, 0.6685, 0.09375, 0.6685, 0.09375, 0.7182, 0.04408, 0.7182, 0.04408, 0.6685, 0.09375, 0.6685, 0.09375, 0.7182, 0.04408, 0.7182, 0.04408, 0.6685, 0.09375, 0.6685, 0.09375, 0.7182, 0.04408, 0.7182, 0.04408, 0.6685, 0.09375, 0.6685, 0.09375, 0.7182, 0.04408, 0.7182, 0.04408, 0.6685, 0.09375, 0.6685, 0.09375, 0.7182, 0.04408, 0.7182, 0.5316, 0.03199, 0.5812, 0.03199, 0.5812, 0.08167, 0.5316, 0.08167, 0.5316, 0.03199, 0.5812, 0.03199, 0.5812, 0.08167, 0.5316, 0.08167, 0.5316, 0.03199, 0.5812, 0.03199, 0.5812, 0.08167, 0.5316, 0.08167, 0.5316, 0.03199, 0.5812, 0.03199, 0.5812, 0.08167, 0.5316, 0.08167, 0.5316, 0.03199, 0.5812, 0.03199, 0.5812, 0.08167, 0.5316, 0.08167, 0.5316, 0.03199, 0.5812, 0.03199, 0.5812, 0.08167, 0.5316, 0.08167, 0.5316, 0.03199, 0.5812, 0.03199, 0.5812, 0.08167, 0.5316, 0.08167, 0.5316, 0.03199, 0.5812, 0.03199, 0.5812, 0.08167, 0.5316, 0.08167, 0.5316, 0.03199, 0.5812, 0.03199, 0.5812, 0.08167, 0.5316, 0.08167, 0.5316, 0.03199, 0.5812, 0.03199, 0.5812, 0.08167, 0.5316, 0.08167, 0.5316, 0.03199, 0.5812, 0.03199, 0.5812, 0.08167, 0.5316, 0.08167, 0.5316, 0.03199, 0.5812, 0.03199, 0.5812, 0.08167, 0.5316, 0.08167, 0.5316, 0.03199, 0.5812, 0.03199, 0.5812, 0.08167, 0.5316, 0.08167, 0.5316, 0.03199, 0.5812, 0.03199, 0.5812, 0.08167, 0.5316, 0.08167, 0.5316, 0.03199, 0.5812, 0.03199, 0.5812, 0.08167, 0.5316, 0.08167, 0.5316, 0.03199, 0.5812, 0.03199, 0.5812, 0.08167, 0.5316, 0.08167, 0.5316, 0.03199, 0.5812, 0.03199, 0.5812, 0.08167, 0.5316, 0.08167, 0.5316, 0.03199, 0.5812, 0.03199, 0.5812, 0.08167, 0.5316, 0.08167, 0.5316, 0.03199, 0.5812, 0.03199, 0.5812, 0.08167, 0.5316, 0.08167, 0.5316, 0.03199, 0.5812, 0.03199, 0.5812, 0.08167, 0.5316, 0.08167, 0.5316, 0.03199, 0.5812, 0.03199, 0.5812, 0.08167, 0.5316, 0.08167, 0.5316, 0.03199, 0.5812, 0.03199, 0.5812, 0.08167, 0.5316, 0.08167, 0.5316, 0.03199, 0.5812, 0.03199, 0.5812, 0.08167, 0.5316, 0.08167, 0.5316, 0.03199, 0.5812, 0.03199, 0.5812, 0.08167, 0.5316, 0.08167, 0.5316, 0.03199, 0.5812, 0.03199, 0.5812, 0.08167, 0.5316, 0.08167, 0.5316, 0.03199, 0.5812, 0.03199, 0.5812, 0.08167, 0.5316, 0.08167, 0.5316, 0.03199, 0.5812, 0.03199, 0.5812, 0.08167, 0.5316, 0.08167, 0.5316, 0.03199, 0.5812, 0.03199, 0.5812, 0.08167, 0.5316, 0.08167, 0.5477, 0.4026, 0.5974, 0.4026, 0.5974, 0.4523, 0.5477, 0.4523, 0.5477, 0.4026, 0.5974, 0.4026, 0.5974, 0.4523, 0.5477, 0.4523, 0.5477, 0.4026, 0.5974, 0.4026, 0.5974, 0.4523, 0.5477, 0.4523, 0.5477, 0.4026, 0.5974, 0.4026, 0.5974, 0.4523, 0.5477, 0.4523, 0.5477, 0.4026, 0.5974, 0.4026, 0.5974, 0.4523, 0.5477, 0.4523, 0.5477, 0.4026, 0.5974, 0.4026, 0.5974, 0.4523, 0.5477, 0.4523, 0.5477, 0.4026, 0.5974, 0.4026, 0.5974, 0.4523, 0.5477, 0.4523, 0.5477, 0.4026, 0.5974, 0.4026, 0.5974, 0.4523, 0.5477, 0.4523, 0.5477, 0.4026, 0.5974, 0.4026, 0.5974, 0.4523, 0.5477, 0.4523, 0.5477, 0.4026, 0.5974, 0.4026, 0.5974, 0.4523, 0.5477, 0.4523, 0.5477, 0.4026, 0.5974, 0.4026, 0.5974, 0.4523, 0.5477, 0.4523, 0.5477, 0.4026, 0.5974, 0.4026, 0.5974, 0.4523, 0.5477, 0.4523, 0.5477, 0.4026, 0.5974, 0.4026, 0.5974, 0.4523, 0.5477, 0.4523, 0.5477, 0.4026, 0.5974, 0.4026, 0.5974, 0.4523, 0.5477, 0.4523, 0.5316, 0.03199, 0.5812, 0.03199, 0.5812, 0.08167, 0.5316, 0.03199, 0.5812, 0.03199, 0.5812, 0.08167, 0.5316, 0.03199, 0.5812, 0.03199, 0.5812, 0.08167, 0.5316, 0.03199, 0.5812, 0.03199, 0.5812, 0.08167, 0.05213, 0.6645, 0.1018, 0.6645, 0.1018, 0.7142, 0.05213, 0.6645, 0.1018, 0.6645, 0.1018, 0.7142, 0.05213, 0.6645, 0.1018, 0.6645, 0.1018, 0.7142, 0.05213, 0.6645, 0.1018, 0.6645, 0.1018, 0.7142, 0.5316, 0.03199, 0.5812, 0.03199, 0.5812, 0.08167, 0.5316, 0.03199, 0.5812, 0.03199, 0.5812, 0.08167, 0.5316, 0.03199, 0.5812, 0.03199, 0.5812, 0.08167, 0.5316, 0.03199, 0.5812, 0.03199, 0.5812, 0.08167, 0.5477, 0.4147, 0.5974, 0.4147, 0.5974, 0.4644, 0.5477, 0.4147, 0.5974, 0.4147, 0.5974, 0.4644, 0.5477, 0.4147, 0.5974, 0.4147, 0.5974, 0.4644, 0.5477, 0.4147, 0.5974, 0.4147, 0.5974, 0.4644, 0.5316, 0.03199, 0.5812, 0.03199, 0.5812, 0.08167, 0.5316, 0.03199, 0.5812, 0.03199, 0.5812, 0.08167, 0.5316, 0.03199, 0.5812, 0.03199, 0.5812, 0.08167, 0.5316, 0.03199, 0.5812, 0.03199, 0.5812, 0.08167, 0.04408, 0.6685, 0.09375, 0.6685, 0.09375, 0.7182, 0.04408, 0.6685, 0.09375, 0.6685, 0.09375, 0.7182, 0.04408, 0.6685, 0.09375, 0.6685, 0.09375, 0.7182, 0.04408, 0.6685, 0.09375, 0.6685, 0.09375, 0.7182, 0.5316, 0.03199, 0.5812, 0.03199, 0.5812, 0.08167, 0.5316, 0.03199, 0.5812, 0.03199, 0.5812, 0.08167, 0.5316, 0.03199, 0.5812, 0.03199, 0.5812, 0.08167, 0.5316, 0.03199, 0.5812, 0.03199, 0.5812, 0.08167, 0.5477, 0.4026, 0.5974, 0.4026, 0.5974, 0.4523, 0.5477, 0.4026, 0.5974, 0.4026, 0.5974, 0.4523, 0.5477, 0.4026, 0.5974, 0.4026, 0.5974, 0.4523, 0.5477, 0.4523, 0.5477, 0.4026, 0.5974, 0.4026, 0.5974, 0.4523, 0.5477, 0.4523, 0.5477, 0.4026, 0.5974, 0.4026, 0.5974, 0.4523, 0.5477, 0.4523, 0.5477, 0.4026, 0.5974, 0.4026, 0.5974, 0.4523, 0.5477, 0.4026, 0.5974, 0.4026, 0.5974, 0.4523, 0.5477, 0.4523, 0.5477, 0.4026, 0.5974, 0.4026, 0.5974, 0.4523, 0.5477, 0.4523, 0.5477, 0.4026, 0.5974, 0.4026, 0.5974, 0.4523, 0.5477, 0.4026, 0.5974, 0.4026, 0.5974, 0.4523, 0.5477, 0.4523, 0.5477, 0.4026, 0.5974, 0.4026, 0.5974, 0.4523, 0.5477, 0.4523, 0.5477, 0.4026, 0.5974, 0.4026, 0.5974, 0.4523, 0.5477, 0.4523, 0.5477, 0.4026, 0.5974, 0.4026, 0.5974, 0.4523, 0.5477, 0.4523, 0.5477, 0.4026, 0.5974, 0.4026, 0.5974, 0.4523, 0.5477, 0.4523, 0.5477, 0.4026, 0.5974, 0.4026, 0.5974, 0.4523, 0.5477, 0.4523, 0.5477, 0.4026, 0.5974, 0.4026, 0.5974, 0.4523, 0.5477, 0.4523, 0.5477, 0.4026, 0.5974, 0.4026, 0.5974, 0.4523, 0.5477, 0.4523, 0.5477, 0.4026, 0.5974, 0.4026, 0.5974, 0.4523, 0.5477, 0.4523])
me_sphere_001.use_remesh_preserve_volume = False
me_sphere_001.use_remesh_preserve_attributes = False
me_sphere_001.use_mirror_vertex_groups = False
me_sphere_001.update()

# ---- objects
ob_basketball = bpy.data.objects.new('Basketball', me_sphere_001)
ob_lamp = bpy.data.objects.new('Lamp', light_lamp)
ob_camera = bpy.data.objects.new('Camera', cam_camera)

# ---- transforms, parenting, visibility, modifiers, constraints
ob_basketball.location = (2.522, 0.0, 0.0)
ob_basketball.lineart.crease_threshold = 0.0
ob_lamp.location = (4.076, 1.005, 5.904)
ob_lamp.rotation_euler = (0.6503, 0.05522, 1.866)
ob_lamp.lock_rotations_4d = False
ob_lamp.empty_display_type = 'ARROWS'
ob_lamp.color = (0.0, 0.0, 0.0, 0.0)
ob_lamp.lineart.crease_threshold = 0.0
ob_camera.location = (7.481, -6.508, 5.344)
ob_camera.rotation_euler = (1.109, 0.01082, 0.8149)
ob_camera.lock_rotations_4d = False
ob_camera.empty_display_type = 'ARROWS'
ob_camera.color = (0.0, 0.0, 0.0, 0.0)
ob_camera.display_type = 'WIRE'
ob_camera.lineart.crease_threshold = 0.0

# ---- collection membership
col_collection_1.objects.link(ob_basketball)
col_collection_1.objects.link(ob_lamp)
col_collection_1.objects.link(ob_camera)

# ---- scene / render settings (as saved in the file)
scene.camera = ob_camera
scene.frame_start = 1; scene.frame_end = 250; scene.frame_set(1)
scene.render.engine = 'BLENDER_EEVEE_NEXT'
scene.render.resolution_percentage = 50
scene.render.dither_intensity = 0.0
scene.cycles.use_denoising = False
scene.cycles.samples = 10
scene.cycles.sampling_pattern = 'TABULATED_SOBOL'
scene.cycles.light_sampling_threshold = 0.0
scene.cycles.use_adaptive_sampling = False
scene.cycles.use_light_tree = False
scene.cycles.blur_glossy = 0.0
scene.cycles.pixel_filter_type = 'GAUSSIAN'
scene.cycles.sample_clamp_indirect = 0.0
scene.view_settings.view_transform = 'Standard'
bpy.context.view_layer.update()
